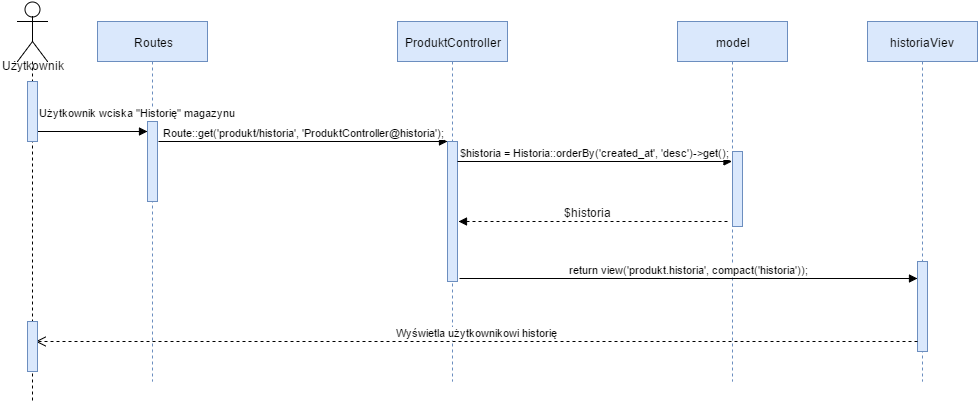

The diagram above was exported from draw.io. Its source (the exported page's mxGraphModel, read from the mxfile embedded in the PNG):
<mxGraphModel dx="872" dy="446" grid="1" gridSize="10" guides="1" tooltips="1" connect="1" arrows="1" fold="1" page="1" pageScale="1" pageWidth="826" pageHeight="1169" background="#ffffff" math="0" shadow="0">
  <root>
    <mxCell id="0" />
    <mxCell id="1" parent="0" />
    <mxCell id="19" value="Routes" style="shape=umlLifeline;perimeter=lifelinePerimeter;whiteSpace=wrap;html=1;container=1;collapsible=0;recursiveResize=0;outlineConnect=0;shadow=0;labelBackgroundColor=none;fillColor=#dae8fc;strokeColor=#6c8ebf;" parent="1" vertex="1">
      <mxGeometry x="160" y="40" width="110" height="360" as="geometry" />
    </mxCell>
    <mxCell id="24" value="" style="html=1;points=[];perimeter=orthogonalPerimeter;shadow=0;labelBackgroundColor=none;fillColor=#dae8fc;strokeColor=#6c8ebf;" parent="19" vertex="1">
      <mxGeometry x="50" y="100" width="10" height="80" as="geometry" />
    </mxCell>
    <mxCell id="20" value="ProduktController" style="shape=umlLifeline;perimeter=lifelinePerimeter;whiteSpace=wrap;html=1;container=1;collapsible=0;recursiveResize=0;outlineConnect=0;shadow=0;labelBackgroundColor=none;fillColor=#dae8fc;strokeColor=#6c8ebf;" parent="1" vertex="1">
      <mxGeometry x="460" y="40" width="110" height="360" as="geometry" />
    </mxCell>
    <mxCell id="26" value="" style="html=1;points=[];perimeter=orthogonalPerimeter;shadow=0;labelBackgroundColor=none;fillColor=#dae8fc;strokeColor=#6c8ebf;" parent="20" vertex="1">
      <mxGeometry x="50" y="120" width="10" height="140" as="geometry" />
    </mxCell>
    <mxCell id="60" value="$historia = Historia::orderBy('created_at', 'desc')-&amp;gt;get();" style="html=1;verticalAlign=bottom;startArrow=none;startFill=0;endArrow=block;startSize=8;" parent="20" target="21" edge="1">
      <mxGeometry width="60" relative="1" as="geometry">
        <mxPoint x="60" y="140" as="sourcePoint" />
        <mxPoint x="110" y="140" as="targetPoint" />
      </mxGeometry>
    </mxCell>
    <mxCell id="21" value="model" style="shape=umlLifeline;perimeter=lifelinePerimeter;whiteSpace=wrap;html=1;container=1;collapsible=0;recursiveResize=0;outlineConnect=0;shadow=0;labelBackgroundColor=none;fillColor=#dae8fc;strokeColor=#6c8ebf;" parent="1" vertex="1">
      <mxGeometry x="740" y="40" width="110" height="360" as="geometry" />
    </mxCell>
    <mxCell id="54" value="" style="html=1;points=[];perimeter=orthogonalPerimeter;shadow=0;labelBackgroundColor=none;fillColor=#dae8fc;strokeColor=#6c8ebf;" parent="21" vertex="1">
      <mxGeometry x="55" y="130" width="10" height="75" as="geometry" />
    </mxCell>
    <mxCell id="61" value="" style="html=1;verticalAlign=bottom;startArrow=none;startFill=0;endArrow=block;startSize=8;entryX=1.1;entryY=0.571;entryPerimeter=0;dashed=1;" parent="21" target="26" edge="1">
      <mxGeometry width="60" relative="1" as="geometry">
        <mxPoint x="50" y="200" as="sourcePoint" />
        <mxPoint x="110" y="200" as="targetPoint" />
      </mxGeometry>
    </mxCell>
    <mxCell id="63" value="$historia" style="text;html=1;resizable=0;points=[];align=center;verticalAlign=middle;labelBackgroundColor=#ffffff;" parent="61" vertex="1" connectable="0">
      <mxGeometry x="0.3978" y="3" relative="1" as="geometry">
        <mxPoint x="48" y="-13" as="offset" />
      </mxGeometry>
    </mxCell>
    <mxCell id="22" value="historiaViev" style="shape=umlLifeline;perimeter=lifelinePerimeter;whiteSpace=wrap;html=1;container=1;collapsible=0;recursiveResize=0;outlineConnect=0;shadow=0;labelBackgroundColor=none;fillColor=#dae8fc;strokeColor=#6c8ebf;" parent="1" vertex="1">
      <mxGeometry x="930" y="40" width="110" height="360" as="geometry" />
    </mxCell>
    <mxCell id="28" value="" style="html=1;points=[];perimeter=orthogonalPerimeter;shadow=0;labelBackgroundColor=none;fillColor=#dae8fc;strokeColor=#6c8ebf;" parent="22" vertex="1">
      <mxGeometry x="50" y="240" width="10" height="90" as="geometry" />
    </mxCell>
    <mxCell id="25" value="Użytkownik wciska &quot;Historię&quot; magazynu" style="html=1;verticalAlign=bottom;startArrow=none;endArrow=block;startSize=8;startFill=0;" parent="1" source="18" target="24" edge="1">
      <mxGeometry x="0.8182" y="10" relative="1" as="geometry">
        <mxPoint x="150" y="140" as="sourcePoint" />
        <Array as="points">
          <mxPoint x="160" y="150" />
        </Array>
        <mxPoint as="offset" />
      </mxGeometry>
    </mxCell>
    <mxCell id="27" value="Route::get('produkt/historia', 'ProduktController@historia');" style="html=1;verticalAlign=bottom;startArrow=none;endArrow=block;startSize=8;startFill=0;" parent="1" target="26" edge="1">
      <mxGeometry relative="1" as="geometry">
        <mxPoint x="221" y="160" as="sourcePoint" />
      </mxGeometry>
    </mxCell>
    <mxCell id="29" value="return view('produkt.historia', compact('historia'));" style="html=1;verticalAlign=bottom;startArrow=none;endArrow=block;startSize=8;exitX=1.2;exitY=0.975;exitPerimeter=0;startFill=0;" parent="1" source="26" target="28" edge="1">
      <mxGeometry relative="1" as="geometry">
        <mxPoint x="690" y="180" as="sourcePoint" />
      </mxGeometry>
    </mxCell>
    <mxCell id="66" value="Wyświetla użytkownikowi historię" style="html=1;verticalAlign=bottom;endArrow=open;dashed=1;endSize=8;strokeColor=#000000;" parent="1" edge="1">
      <mxGeometry relative="1" as="geometry">
        <mxPoint x="980" y="360" as="sourcePoint" />
        <mxPoint x="98" y="360" as="targetPoint" />
      </mxGeometry>
    </mxCell>
    <mxCell id="67" value="&lt;div&gt;&lt;br&gt;&lt;/div&gt;Użytkownik" style="shape=umlLifeline;participant=umlActor;perimeter=lifelinePerimeter;whiteSpace=wrap;html=1;container=1;collapsible=0;recursiveResize=0;verticalAlign=top;spacingTop=36;labelBackgroundColor=none;outlineConnect=0;shadow=0;fillColor=none;gradientColor=#ffffff;size=60;" parent="1" vertex="1">
      <mxGeometry x="80" y="20" width="30" height="400" as="geometry" />
    </mxCell>
    <mxCell id="18" value="" style="html=1;points=[];perimeter=orthogonalPerimeter;shadow=0;labelBackgroundColor=none;fillColor=#dae8fc;strokeColor=#6c8ebf;" parent="67" vertex="1">
      <mxGeometry x="10" y="80" width="10" height="60" as="geometry" />
    </mxCell>
    <mxCell id="71" value="" style="html=1;points=[];perimeter=orthogonalPerimeter;shadow=0;labelBackgroundColor=none;fillColor=#dae8fc;strokeColor=#6c8ebf;" parent="67" vertex="1">
      <mxGeometry x="10" y="320" width="10" height="50" as="geometry" />
    </mxCell>
  </root>
</mxGraphModel>